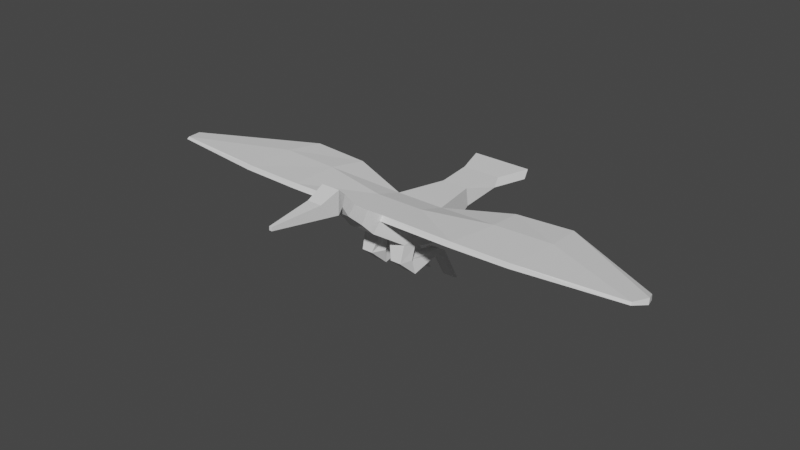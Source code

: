 # Source: Bird_Displacement.blend  (saved by Blender 2.83.19; exported with 4.5.12 LTS)
import bpy
from mathutils import Matrix  # noqa: F401  (used for matrix-valued properties, if any)

bpy.ops.wm.read_factory_settings(use_empty=True)
scene = bpy.context.scene
scene.name = 'Scene'

# ---- collections
col_collection = bpy.data.collections.new('Collection'); scene.collection.children.link(col_collection)

# ---- world
world_world = bpy.data.worlds.new('World'); scene.world = world_world
world_world.use_nodes = True; world_world.node_tree.nodes.clear()
_N = world_world.node_tree.nodes; _L = world_world.node_tree.links
n0 = _N.new('ShaderNodeOutputWorld'); n0.name = 'World Output'; n0.location = (300, 300)
n1 = _N.new('ShaderNodeBackground'); n1.name = 'Background'; n1.location = (10, 300)
n1.inputs[0].default_value = (0.05088, 0.05088, 0.05088, 1.0)
_L.new(n1.outputs[0], n0.inputs[0])
n0.is_active_output = True
world_world.color = (0.05088, 0.05088, 0.05088)
world_world.use_sun_shadow = False
world_world.sun_shadow_jitter_overblur = 0.0

# ---- meshes
me_cube_001 = bpy.data.meshes.new('Cube.001')
me_cube_001.from_pydata([(-0.06385, -0.1241, 0.5695), (-0.06385, -0.05995, 0.6336), (-0.1221, 0.1246, 0.6098), (0.06385, -0.1241, 0.5695), (0.06385, -0.05995, 0.6336), (0.1221, 0.1246, 0.6098), (-0.1221, 0.2932, 0.3918), (-0.1221, 0.2693, 0.5636), (0.1221, 0.2932, 0.3918), (0.1221, 0.2693, 0.5636), (-0.06742, 0.5429, 0.4534), (-0.06742, 0.5297, 0.5482), (0.06742, 0.5429, 0.4534), (0.06742, 0.5297, 0.5482), (-0.09845, 0.7128, 0.4958), (-0.09845, 0.7372, 0.5392), (0.09845, 0.7128, 0.4958), (0.09845, 0.7372, 0.5392), (-0.1542, 0.8827, 0.4958), (-0.1542, 0.9071, 0.5392), (0.1542, 0.8827, 0.4958), (0.1542, 0.9071, 0.5392), (-0.04848, -0.1387, 0.6851), (-0.04848, -0.1776, 0.6283), (0.04848, -0.1387, 0.6851), (0.04848, -0.1776, 0.6283), (-0.0387, -0.2115, 0.7341), (-0.0387, -0.2488, 0.6937), (0.0387, -0.2115, 0.7341), (0.0387, -0.2488, 0.6937), (-0.03826, -0.2652, 0.8003), (-0.03826, -0.2816, 0.7485), (0.03826, -0.2652, 0.8003), (0.03826, -0.2816, 0.7485), (-0.04524, -0.3075, 0.8365), (-0.04524, -0.3128, 0.7248), (0.04524, -0.3075, 0.8365), (0.04524, -0.3128, 0.7248), (-0.006997, -0.6477, 0.7907), (-0.006997, -0.6485, 0.7734), (0.006997, -0.6477, 0.7907), (0.006997, -0.6485, 0.7734), (0.03568, -0.3968, 0.7369), (-0.03568, -0.3968, 0.7369), (-0.03568, -0.4042, 0.8012), (0.03568, -0.4042, 0.8012), (0.1221, 0.1019, 0.5611), (0.06385, -0.07984, 0.6137), (0.1221, 0.2767, 0.5103), (1.256, 0.07029, 0.6243), (1.228, -0.01883, 0.6366), (1.232, 0.1367, 0.6003), (1.259, 0.05985, 0.599), (1.231, -0.02796, 0.6263), (1.231, 0.1401, 0.5727), (0.0, 0.1246, 0.6098), (0.0, -0.1241, 0.5695), (0.0, -0.05995, 0.6336), (0.0, 0.2932, 0.3918), (0.0, 0.2693, 0.5636), (0.0, 0.5429, 0.4534), (0.0, 0.5297, 0.5482), (0.0, 0.7128, 0.4958), (0.0, 0.7372, 0.5392), (0.0, 0.8827, 0.4958), (0.0, 0.9071, 0.5392), (0.0, -0.1776, 0.6283), (0.0, -0.1387, 0.6851), (0.0, -0.2488, 0.6937), (0.0, -0.2115, 0.7341), (0.0, -0.2816, 0.7485), (0.0, -0.2652, 0.8003), (0.0, -0.3128, 0.7248), (0.0, -0.3075, 0.8365), (0.0, -0.6485, 0.7734), (0.0, -0.6477, 0.7907), (0.0, -0.4042, 0.8012), (0.0, -0.3968, 0.7369), (-0.1221, 0.1019, 0.5611), (-0.06385, -0.07984, 0.6137), (-0.1221, 0.2767, 0.5103), (-1.256, 0.07029, 0.6243), (-1.228, -0.01883, 0.6366), (-1.232, 0.1367, 0.6003), (-1.259, 0.05985, 0.599), (-1.231, -0.02796, 0.6263), (-1.231, 0.1401, 0.5727), (0.7518, 0.1957, 0.626), (0.4623, 0.1891, 0.6215), (0.4371, -0.06994, 0.6374), (0.7267, -0.0652, 0.6383), (0.7307, 0.3896, 0.602), (0.4425, 0.3829, 0.5906), (0.4663, 0.1587, 0.5893), (0.7549, 0.1652, 0.6007), (0.4401, -0.097, 0.6244), (0.7295, -0.09191, 0.628), (0.7293, 0.3996, 0.5744), (0.4425, 0.3931, 0.5552), (-0.7518, 0.1957, 0.626), (-0.4623, 0.1891, 0.6215), (-0.4371, -0.06994, 0.6374), (-0.7267, -0.0652, 0.6383), (-0.7307, 0.3896, 0.602), (-0.4425, 0.3829, 0.5906), (-0.4663, 0.1587, 0.5893), (-0.7549, 0.1652, 0.6007), (-0.4401, -0.097, 0.6244), (-0.7295, -0.09191, 0.628), (-0.7293, 0.3996, 0.5744), (-0.4425, 0.3931, 0.5552), (-0.1221, 0.08468, 0.4442), (-0.1126, 0.02268, 0.4717), (-0.1221, 0.06585, 0.4838), (0.1126, 0.02268, 0.4717), (0.1221, 0.08468, 0.4442), (0.1221, 0.06585, 0.4838), (-0.1093, 0.000407, 0.3869), (-0.1221, 0.06599, 0.3823), (-0.02963, 0.02268, 0.4717), (0.02963, 0.02268, 0.4717), (0.0, -0.001981, 0.4881), (0.02963, 0.08468, 0.4442), (-0.02963, 0.08468, 0.4442), (0.0, 0.1134, 0.437), (0.1093, 0.000407, 0.3869), (0.1221, 0.06599, 0.3823), (-0.05469, 0.000407, 0.3869), (-0.02963, 0.06599, 0.3823), (0.02963, 0.06599, 0.3823), (0.05469, 0.000407, 0.3869), (-0.09627, 0.09265, 0.3684), (-0.0555, 0.09265, 0.3684), (0.0555, 0.09265, 0.3684), (0.09627, 0.09265, 0.3684), (-0.05282, 0.09431, 0.3006), (0.1166, 0.09431, 0.3006), (0.05282, 0.09431, 0.3006), (-0.1166, 0.09431, 0.3006), (-0.11, 0.2648, 0.3569), (-0.06448, 0.2648, 0.3569), (0.06448, 0.2648, 0.3569), (0.11, 0.2648, 0.3569), (-0.06448, 0.2656, 0.3236), (0.1053, 0.2656, 0.3236), (0.06448, 0.2656, 0.3236), (-0.1053, 0.2656, 0.3236), (-0.111, 0.3138, 0.3282), (-0.05324, 0.3138, 0.3282), (0.05324, 0.3138, 0.3282), (0.111, 0.3138, 0.3282), (-0.05324, 0.2916, 0.3183), (0.1051, 0.2916, 0.3183), (0.05324, 0.2916, 0.3183), (-0.1051, 0.2916, 0.3183), (-0.1213, 0.4022, 0.1503), (-0.03607, 0.4022, 0.1503), (0.03607, 0.4022, 0.1503), (0.1213, 0.4022, 0.1503), (-0.04409, 0.3956, 0.1482), (0.1117, 0.3956, 0.1482), (0.04409, 0.3956, 0.1482), (-0.1117, 0.3956, 0.1482)], [], [(22, 26, 69, 67), (111, 6, 58, 124, 123), (91, 87, 49, 51), (106, 84, 86, 109), (46, 116, 115, 8, 48), (121, 120, 114, 3, 56), (15, 19, 18, 14), (63, 65, 19, 15), (55, 5, 9, 59), (80, 11, 10, 6), (13, 12, 16, 17), (48, 8, 12, 13), (61, 63, 15, 11), (59, 9, 13, 61), (63, 17, 21, 65), (77, 74, 39, 43), (61, 13, 17, 63), (68, 70, 31, 27), (64, 65, 21, 20), (109, 86, 83, 103), (17, 16, 20, 21), (27, 31, 30, 26), (25, 24, 28, 29), (56, 3, 25, 66), (72, 77, 43, 35), (47, 4, 24), (68, 29, 33, 70), (66, 25, 29, 68), (81, 83, 86, 84), (2, 100, 101, 1), (101, 102, 108, 107), (113, 112, 0, 79, 78), (44, 38, 75, 76), (29, 28, 32, 33), (77, 42, 41, 74), (33, 32, 36, 37), (70, 33, 37, 72), (100, 99, 102, 101), (10, 14, 62, 60), (104, 103, 99, 100), (42, 45, 40, 41), (37, 36, 45, 42), (30, 34, 73, 71), (14, 18, 64, 62), (72, 37, 42, 77), (115, 122, 124, 58, 8), (34, 44, 76, 73), (4, 47, 95, 89), (97, 91, 51, 54), (5, 4, 89, 88), (96, 94, 52, 53), (94, 97, 54, 52), (90, 96, 53, 50), (52, 49, 50, 53), (49, 52, 54, 51), (46, 48, 98, 93), (48, 9, 92, 98), (9, 5, 88, 92), (47, 46, 93, 95), (45, 76, 75, 40), (80, 110, 104, 7), (41, 40, 75, 74), (36, 73, 76, 45), (7, 104, 100, 2), (32, 71, 73, 36), (79, 107, 105, 78), (28, 69, 71, 32), (6, 10, 60, 58), (24, 67, 69, 28), (102, 82, 85, 108), (70, 72, 35, 31), (43, 39, 38, 44), (16, 62, 64, 20), (23, 27, 26, 22), (12, 60, 62, 16), (56, 66, 23, 0), (8, 58, 60, 12), (4, 57, 67, 24), (78, 80, 6, 111, 113), (5, 55, 57, 4), (55, 59, 7, 2), (78, 105, 110, 80), (108, 85, 84, 106), (1, 101, 107, 79), (84, 85, 82, 81), (35, 43, 44, 34), (31, 35, 34, 30), (66, 68, 27, 23), (64, 18, 19, 65), (59, 61, 11, 7), (11, 15, 14, 10), (79, 22, 1), (103, 83, 81, 99), (114, 116, 46, 47, 3), (103, 104, 110, 109), (26, 30, 71, 69), (1, 22, 67, 57), (106, 105, 107, 108), (39, 74, 75, 38), (88, 89, 90, 87), (92, 88, 87, 91), (89, 95, 96, 90), (91, 97, 98, 92), (94, 96, 95, 93), (93, 98, 97, 94), (2, 1, 57, 55), (87, 90, 50, 49), (3, 47, 24, 25), (9, 48, 13), (105, 106, 109, 110), (99, 81, 82, 102), (0, 23, 22, 79), (7, 11, 80), (111, 112, 113), (114, 115, 116), (123, 119, 127, 128), (119, 121, 56, 0, 112), (125, 130, 137, 136), (119, 120, 121), (122, 123, 124), (119, 123, 122, 120), (114, 120, 130, 125), (117, 118, 131, 138), (112, 111, 118, 117), (119, 112, 117, 127), (122, 115, 126, 129), (115, 114, 125, 126), (120, 122, 129, 130), (111, 123, 128, 118), (138, 131, 139, 146), (135, 138, 146, 143), (128, 127, 135, 132), (118, 128, 132, 131), (130, 129, 133, 137), (127, 117, 138, 135), (126, 125, 136, 134), (129, 126, 134, 133), (139, 140, 148, 147), (140, 143, 151, 148), (134, 136, 144, 142), (133, 134, 142, 141), (137, 133, 141, 145), (136, 137, 145, 144), (132, 135, 143, 140), (131, 132, 140, 139), (152, 153, 161, 160), (153, 149, 157, 161), (143, 146, 154, 151), (146, 139, 147, 154), (142, 144, 152, 150), (141, 142, 150, 149), (145, 141, 149, 153), (144, 145, 153, 152), (155, 156, 159, 162), (160, 161, 157, 158), (148, 151, 159, 156), (147, 148, 156, 155), (151, 154, 162, 159), (154, 147, 155, 162), (150, 152, 160, 158), (149, 150, 158, 157)])
_uv = me_cube_001.uv_layers.new(name='UVMap')
_uv.uv.foreach_set('vector', [0.1854, 0.04841, 0.1854, 0.04841, 0.1902, 0.04841, 0.1902, 0.04841, 0.176, 0.03895, 0.176, 0.03895, 0.1712, 0.03895, 0.1712, 0.03895, 0.1724, 0.03895, 0.1854, 0.03895, 0.1854, 0.03895, 0.1854, 0.03895, 0.1854, 0.03895, 0.1825, 0.03895, 0.1825, 0.03895, 0.1825, 0.03895, 0.1825, 0.03895, 0.1825, 0.03895, 0.1779, 0.03895, 0.176, 0.03895, 0.176, 0.03895, 0.1825, 0.03895, 0.1712, 0.04182, 0.1725, 0.04049, 0.176, 0.04049, 0.176, 0.04841, 0.1712, 0.04841, 0.1854, 0.03895, 0.1854, 0.03895, 0.176, 0.03895, 0.176, 0.03895, 0.1902, 0.03895, 0.1902, 0.03895, 0.1854, 0.03895, 0.1854, 0.03895, 0.1902, 0.03895, 0.1854, 0.03895, 0.1854, 0.03895, 0.1902, 0.03895, 0.1825, 0.03895, 0.1854, 0.03895, 0.176, 0.03895, 0.176, 0.03895, 0.1854, 0.03895, 0.176, 0.03895, 0.176, 0.03895, 0.1854, 0.03895, 0.1825, 0.03895, 0.176, 0.03895, 0.176, 0.03895, 0.1854, 0.03895, 0.1902, 0.03895, 0.1902, 0.03895, 0.1854, 0.03895, 0.1854, 0.03895, 0.1902, 0.03895, 0.1854, 0.03895, 0.1854, 0.03895, 0.1902, 0.03895, 0.1902, 0.03895, 0.1854, 0.03895, 0.1854, 0.03895, 0.1902, 0.03895, 0.1712, 0.04841, 0.1712, 0.04841, 0.176, 0.04841, 0.176, 0.04841, 0.1902, 0.03895, 0.1854, 0.03895, 0.1854, 0.03895, 0.1902, 0.03895, 0.1712, 0.04841, 0.1712, 0.04841, 0.176, 0.04841, 0.176, 0.04841, 0.176, 0.03422, 0.1854, 0.03422, 0.1854, 0.03895, 0.176, 0.03895, 0.1825, 0.03895, 0.1825, 0.03895, 0.1854, 0.03895, 0.1854, 0.03895, 0.1854, 0.03895, 0.176, 0.03895, 0.176, 0.03895, 0.1854, 0.03895, 0.176, 0.04841, 0.176, 0.04841, 0.1854, 0.04841, 0.1854, 0.04841, 0.176, 0.04841, 0.1854, 0.04841, 0.1854, 0.04841, 0.176, 0.04841, 0.1712, 0.04841, 0.176, 0.04841, 0.176, 0.04841, 0.1712, 0.04841, 0.1712, 0.04841, 0.1712, 0.04841, 0.176, 0.04841, 0.176, 0.04841, 0.1825, 0.04841, 0.1854, 0.04841, 0.1854, 0.04841, 0.1712, 0.04841, 0.176, 0.04841, 0.176, 0.04841, 0.1712, 0.04841, 0.1712, 0.04841, 0.176, 0.04841, 0.176, 0.04841, 0.1712, 0.04841, 0.1854, 0.03895, 0.1854, 0.03895, 0.1825, 0.03895, 0.1825, 0.03895, 0.1854, 0.03895, 0.1854, 0.03895, 0.1854, 0.04841, 0.1854, 0.04841, 0.1854, 0.04841, 0.1854, 0.04841, 0.1825, 0.04841, 0.1825, 0.04841, 0.1779, 0.03895, 0.176, 0.04049, 0.176, 0.04841, 0.1825, 0.04841, 0.1825, 0.03895, 0.1854, 0.04841, 0.1854, 0.04841, 0.1902, 0.04841, 0.1902, 0.04841, 0.176, 0.04841, 0.1854, 0.04841, 0.1854, 0.04841, 0.176, 0.04841, 0.1712, 0.04841, 0.176, 0.04841, 0.176, 0.04841, 0.1712, 0.04841, 0.176, 0.04841, 0.1854, 0.04841, 0.1854, 0.04841, 0.176, 0.04841, 0.1712, 0.04841, 0.176, 0.04841, 0.176, 0.04841, 0.1712, 0.04841, 0.1854, 0.03895, 0.1854, 0.03895, 0.1854, 0.04841, 0.1854, 0.04841, 0.176, 0.03895, 0.176, 0.03895, 0.1712, 0.03895, 0.1712, 0.03895, 0.1854, 0.03895, 0.1854, 0.03895, 0.1854, 0.03895, 0.1854, 0.03895, 0.176, 0.04841, 0.1854, 0.04841, 0.1854, 0.04841, 0.176, 0.04841, 0.176, 0.04841, 0.1854, 0.04841, 0.1854, 0.04841, 0.176, 0.04841, 0.1854, 0.04841, 0.1854, 0.04841, 0.1902, 0.04841, 0.1902, 0.04841, 0.176, 0.03895, 0.176, 0.03895, 0.1712, 0.03895, 0.1712, 0.03895, 0.1712, 0.04841, 0.176, 0.04841, 0.176, 0.04841, 0.1712, 0.04841, 0.176, 0.03895, 0.1724, 0.03895, 0.1712, 0.03895, 0.1712, 0.03895, 0.176, 0.03895, 0.1854, 0.04841, 0.1854, 0.04841, 0.1902, 0.04841, 0.1902, 0.04841, 0.1854, 0.04841, 0.1825, 0.04841, 0.1825, 0.04841, 0.1854, 0.04841, 0.1825, 0.03895, 0.1854, 0.03895, 0.1854, 0.03895, 0.1825, 0.03895, 0.1854, 0.03895, 0.1854, 0.04841, 0.1854, 0.04841, 0.1854, 0.03895, 0.1825, 0.04841, 0.1825, 0.03895, 0.1825, 0.03895, 0.1825, 0.04841, 0.1825, 0.03895, 0.1825, 0.03895, 0.1825, 0.03895, 0.1825, 0.03895, 0.1854, 0.04841, 0.1825, 0.04841, 0.1825, 0.04841, 0.1854, 0.04841, 0.1825, 0.03895, 0.1854, 0.03895, 0.1854, 0.04841, 0.1825, 0.04841, 0.1854, 0.03895, 0.1825, 0.03895, 0.1825, 0.03895, 0.1854, 0.03895, 0.1825, 0.03895, 0.1825, 0.03895, 0.1825, 0.03895, 0.1825, 0.03895, 0.1825, 0.03895, 0.1854, 0.03895, 0.1854, 0.03895, 0.1825, 0.03895, 0.1854, 0.03895, 0.1854, 0.03895, 0.1854, 0.03895, 0.1854, 0.03895, 0.1825, 0.04841, 0.1825, 0.03895, 0.1825, 0.03895, 0.1825, 0.04841, 0.1854, 0.04841, 0.1902, 0.04841, 0.1902, 0.04841, 0.1854, 0.04841, 0.1825, 0.03895, 0.1825, 0.03895, 0.1854, 0.03895, 0.1854, 0.03895, 0.176, 0.04841, 0.1854, 0.04841, 0.1854, 0.05314, 0.176, 0.05314, 0.1854, 0.04841, 0.1902, 0.04841, 0.1902, 0.04841, 0.1854, 0.04841, 0.1854, 0.03895, 0.1854, 0.03895, 0.1854, 0.03895, 0.1854, 0.03895, 0.1854, 0.04841, 0.1902, 0.04841, 0.1902, 0.04841, 0.1854, 0.04841, 0.1825, 0.04841, 0.1825, 0.04841, 0.1825, 0.03895, 0.1825, 0.03895, 0.1854, 0.04841, 0.1902, 0.04841, 0.1902, 0.04841, 0.1854, 0.04841, 0.176, 0.03895, 0.176, 0.03895, 0.1712, 0.03895, 0.1712, 0.03895, 0.1854, 0.04841, 0.1902, 0.04841, 0.1902, 0.04841, 0.1854, 0.04841, 0.1854, 0.04841, 0.1854, 0.04841, 0.1825, 0.04841, 0.1825, 0.04841, 0.1712, 0.04841, 0.1712, 0.04841, 0.176, 0.04841, 0.176, 0.04841, 0.176, 0.04841, 0.176, 0.04841, 0.1854, 0.04841, 0.1854, 0.04841, 0.176, 0.03895, 0.1712, 0.03895, 0.1712, 0.03895, 0.176, 0.03895, 0.176, 0.04841, 0.176, 0.04841, 0.1854, 0.04841, 0.1854, 0.04841, 0.176, 0.03895, 0.1712, 0.03895, 0.1712, 0.03895, 0.176, 0.03895, 0.1712, 0.04841, 0.1712, 0.04841, 0.176, 0.04841, 0.176, 0.04841, 0.176, 0.03895, 0.1712, 0.03895, 0.1712, 0.03895, 0.176, 0.03895, 0.1854, 0.04841, 0.1902, 0.04841, 0.1902, 0.04841, 0.1854, 0.04841, 0.1825, 0.03895, 0.1825, 0.03895, 0.176, 0.03895, 0.176, 0.03895, 0.1779, 0.03895, 0.1854, 0.03895, 0.1902, 0.03895, 0.1902, 0.04841, 0.1854, 0.04841, 0.1902, 0.03895, 0.1902, 0.03895, 0.1854, 0.03895, 0.1854, 0.03895, 0.1825, 0.03895, 0.1825, 0.03895, 0.1825, 0.03895, 0.1825, 0.03895, 0.1825, 0.04841, 0.1825, 0.04841, 0.1825, 0.03895, 0.1825, 0.03895, 0.1854, 0.04841, 0.1854, 0.04841, 0.1825, 0.04841, 0.1825, 0.04841, 0.1825, 0.03895, 0.1825, 0.04841, 0.1854, 0.04841, 0.1854, 0.03895, 0.176, 0.04841, 0.176, 0.04841, 0.1854, 0.04841, 0.1854, 0.04841, 0.176, 0.04841, 0.176, 0.04841, 0.1854, 0.04841, 0.1854, 0.04841, 0.1712, 0.04841, 0.1712, 0.04841, 0.176, 0.04841, 0.176, 0.04841, 0.176, 0.03422, 0.176, 0.03895, 0.1854, 0.03895, 0.1854, 0.03422, 0.1902, 0.03895, 0.1902, 0.03895, 0.1854, 0.03895, 0.1854, 0.03895, 0.1854, 0.03895, 0.1854, 0.03895, 0.176, 0.03895, 0.176, 0.03895, 0.1825, 0.04841, 0.1854, 0.04841, 0.1854, 0.04841, 0.1854, 0.03895, 0.1854, 0.03895, 0.1854, 0.03895, 0.1854, 0.03895, 0.176, 0.04049, 0.1779, 0.03895, 0.1825, 0.03895, 0.1825, 0.04841, 0.176, 0.04841, 0.1854, 0.03895, 0.1854, 0.03895, 0.1825, 0.03895, 0.1825, 0.03895, 0.1854, 0.04841, 0.1854, 0.04841, 0.1902, 0.04841, 0.1902, 0.04841, 0.1854, 0.04841, 0.1854, 0.04841, 0.1902, 0.04841, 0.1902, 0.04841, 0.1825, 0.03895, 0.1825, 0.03895, 0.1825, 0.04841, 0.1825, 0.04841, 0.176, 0.04841, 0.176, 0.05314, 0.1854, 0.05314, 0.1854, 0.04841, 0.1854, 0.03895, 0.1854, 0.04841, 0.1854, 0.04841, 0.1854, 0.03895, 0.1854, 0.03895, 0.1854, 0.03895, 0.1854, 0.03895, 0.1854, 0.03895, 0.1854, 0.04841, 0.1825, 0.04841, 0.1825, 0.04841, 0.1854, 0.04841, 0.1854, 0.03895, 0.1825, 0.03895, 0.1825, 0.03895, 0.1854, 0.03895, 0.1825, 0.03895, 0.1825, 0.04841, 0.1825, 0.04841, 0.1825, 0.03895, 0.1825, 0.03895, 0.1825, 0.03895, 0.1825, 0.03895, 0.1825, 0.03895, 0.1854, 0.03895, 0.1854, 0.04841, 0.1902, 0.04841, 0.1902, 0.03895, 0.1854, 0.03895, 0.1854, 0.04841, 0.1854, 0.04841, 0.1854, 0.03895, 0.176, 0.04841, 0.1825, 0.04841, 0.1854, 0.04841, 0.176, 0.04841, 0.1854, 0.03895, 0.1825, 0.03895, 0.1854, 0.03895, 0.1825, 0.03895, 0.1825, 0.03895, 0.1825, 0.03895, 0.1825, 0.03895, 0.1854, 0.03895, 0.1854, 0.03895, 0.1854, 0.04841, 0.1854, 0.04841, 0.176, 0.04841, 0.176, 0.04841, 0.1854, 0.04841, 0.1825, 0.04841, 0.1854, 0.03895, 0.1854, 0.03895, 0.1825, 0.03895, 0.176, 0.03895, 0.1756, 0.03895, 0.1779, 0.03895, 0.176, 0.04049, 0.1759, 0.03749, 0.1779, 0.03895, 0.1724, 0.03895, 0.1725, 0.04049, 0.1725, 0.04049, 0.1724, 0.03895, 0.1725, 0.04049, 0.1712, 0.04182, 0.1712, 0.04841, 0.176, 0.04841, 0.176, 0.04049, 0.176, 0.04049, 0.1725, 0.04049, 0.1725, 0.04049, 0.176, 0.04049, 0.1725, 0.04049, 0.1701, 0.04049, 0.1712, 0.04182, 0.1724, 0.03895, 0.17, 0.03895, 0.1712, 0.03895, 0.1725, 0.04049, 0.1724, 0.03895, 0.1724, 0.03895, 0.1725, 0.04049, 0.176, 0.04049, 0.1725, 0.04049, 0.1725, 0.04049, 0.176, 0.04049, 0.1756, 0.03895, 0.176, 0.03895, 0.176, 0.03895, 0.1756, 0.03895, 0.1756, 0.03895, 0.176, 0.03895, 0.176, 0.03895, 0.1756, 0.03895, 0.1725, 0.04049, 0.176, 0.04049, 0.176, 0.04049, 0.1725, 0.04049, 0.1724, 0.03895, 0.176, 0.03895, 0.176, 0.03895, 0.1724, 0.03895, 0.1759, 0.03749, 0.176, 0.04049, 0.176, 0.04049, 0.1759, 0.03749, 0.1725, 0.04049, 0.1724, 0.03895, 0.1724, 0.03895, 0.1725, 0.04049, 0.176, 0.03895, 0.1724, 0.03895, 0.1724, 0.03895, 0.176, 0.03895, 0.1756, 0.03895, 0.176, 0.03895, 0.176, 0.03895, 0.1756, 0.03895, 0.1725, 0.04049, 0.176, 0.04049, 0.176, 0.04049, 0.1725, 0.04049, 0.1724, 0.03895, 0.1725, 0.04049, 0.1725, 0.04049, 0.1724, 0.03895, 0.176, 0.03895, 0.1724, 0.03895, 0.1724, 0.03895, 0.176, 0.03895, 0.1725, 0.04049, 0.1724, 0.03895, 0.1724, 0.03895, 0.1725, 0.04049, 0.1725, 0.04049, 0.176, 0.04049, 0.176, 0.04049, 0.1725, 0.04049, 0.1759, 0.03749, 0.176, 0.04049, 0.176, 0.04049, 0.1759, 0.03749, 0.1724, 0.03895, 0.176, 0.03895, 0.176, 0.03895, 0.1724, 0.03895, 0.176, 0.03895, 0.1724, 0.03895, 0.1724, 0.03895, 0.176, 0.03895, 0.1724, 0.03895, 0.1725, 0.04049, 0.1725, 0.04049, 0.1724, 0.03895, 0.1759, 0.03749, 0.176, 0.04049, 0.176, 0.04049, 0.1759, 0.03749, 0.1724, 0.03895, 0.176, 0.03895, 0.176, 0.03895, 0.1724, 0.03895, 0.1725, 0.04049, 0.1724, 0.03895, 0.1724, 0.03895, 0.1725, 0.04049, 0.176, 0.04049, 0.1725, 0.04049, 0.1725, 0.04049, 0.176, 0.04049, 0.1724, 0.03895, 0.1725, 0.04049, 0.1725, 0.04049, 0.1724, 0.03895, 0.176, 0.03895, 0.1724, 0.03895, 0.1724, 0.03895, 0.176, 0.03895, 0.176, 0.04049, 0.1725, 0.04049, 0.1725, 0.04049, 0.176, 0.04049, 0.1725, 0.04049, 0.1724, 0.03895, 0.1724, 0.03895, 0.1725, 0.04049, 0.1725, 0.04049, 0.176, 0.04049, 0.176, 0.04049, 0.1725, 0.04049, 0.1756, 0.03895, 0.176, 0.03895, 0.176, 0.03895, 0.1756, 0.03895, 0.1759, 0.03749, 0.176, 0.04049, 0.176, 0.04049, 0.1759, 0.03749, 0.1724, 0.03895, 0.176, 0.03895, 0.176, 0.03895, 0.1724, 0.03895, 0.1725, 0.04049, 0.1724, 0.03895, 0.1724, 0.03895, 0.1725, 0.04049, 0.176, 0.04049, 0.1725, 0.04049, 0.1725, 0.04049, 0.176, 0.04049, 0.176, 0.03895, 0.1724, 0.03895, 0.1725, 0.04049, 0.176, 0.04049, 0.176, 0.04049, 0.1725, 0.04049, 0.1724, 0.03895, 0.176, 0.03895, 0.1724, 0.03895, 0.1725, 0.04049, 0.1725, 0.04049, 0.1724, 0.03895, 0.176, 0.03895, 0.1724, 0.03895, 0.1724, 0.03895, 0.176, 0.03895, 0.1725, 0.04049, 0.176, 0.04049, 0.176, 0.04049, 0.1725, 0.04049, 0.1756, 0.03895, 0.176, 0.03895, 0.176, 0.03895, 0.1756, 0.03895, 0.1759, 0.03749, 0.176, 0.04049, 0.176, 0.04049, 0.1759, 0.03749, 0.1724, 0.03895, 0.176, 0.03895, 0.176, 0.03895, 0.1724, 0.03895])
_ca = me_cube_001.color_attributes.new('Col', 'BYTE_COLOR', 'CORNER')
_ca.data.foreach_set('color', [0.0, 0.0, 0.0, 1.0, 0.0, 0.0, 0.0, 1.0, 0.0, 0.0, 0.0, 1.0, 0.0, 0.0, 0.0, 1.0, 0.0, 0.0, 0.0, 1.0, 0.0, 0.0, 0.0, 1.0, 0.0, 0.0, 0.0, 1.0, 0.0, 0.0, 0.0, 1.0, 0.0, 0.0, 0.0, 1.0, 0.3325, 0.0, 0.0, 1.0, 0.3325, 0.0, 0.0, 1.0, 1.0, 0.0, 0.0, 1.0, 1.0, 0.0, 0.0, 1.0, 0.3325, 0.0, 0.0, 1.0, 1.0, 0.0, 0.0, 1.0, 1.0, 0.0, 0.0, 1.0, 0.3325, 0.0, 0.0, 1.0, 0.0, 0.0, 0.0, 1.0, 0.0, 0.0, 0.0, 1.0, 0.0, 0.0, 0.0, 1.0, 0.0, 0.0, 0.0, 1.0, 0.0, 0.0, 0.0, 1.0, 0.0, 0.0, 0.0, 1.0, 0.0, 0.0, 0.0, 1.0, 0.0, 0.0, 0.0, 1.0, 0.0, 0.0, 0.0, 1.0, 0.0, 0.0, 0.0, 1.0, 0.0, 0.0, 0.0, 1.0, 0.0, 0.0, 0.0, 1.0, 0.001214, 0.001214, 0.001214, 1.0, 0.0, 0.0, 0.0, 1.0, 0.0, 0.0, 0.0, 1.0, 0.0, 0.0, 0.0, 1.0, 0.0, 0.0, 0.0, 1.0, 0.0, 0.0, 0.0, 1.0, 0.0, 0.0, 0.0, 1.0, 0.0, 0.0, 0.0, 1.0, 0.0, 0.0, 0.0, 1.0, 0.0, 0.0, 0.0, 1.0, 0.0, 0.0, 0.0, 1.0, 0.0, 0.0, 0.0, 1.0, 0.0, 0.0, 0.0, 1.0, 0.0, 0.0, 0.0, 1.0, 0.0, 0.0, 0.0, 1.0, 0.0, 0.0, 0.0, 1.0, 0.0, 0.0, 0.0, 1.0, 0.0, 0.0, 0.0, 1.0, 0.0, 0.0, 0.0, 1.0, 0.0, 0.0, 0.0, 1.0, 0.0, 0.0, 0.0, 1.0, 0.0, 0.0, 0.0, 1.0, 0.0, 0.0, 0.0, 1.0, 0.0, 0.0, 0.0, 1.0, 0.0, 0.0, 0.0, 1.0, 0.0, 0.0, 0.0, 1.0, 0.0, 0.0, 0.0, 1.0, 0.0, 0.0, 0.0, 1.0, 0.0, 0.0, 0.0, 1.0, 0.0, 0.0, 0.0, 1.0, 0.0, 0.0, 0.0, 1.0, 0.0, 0.0, 0.0, 1.0, 0.0, 0.0, 0.0, 1.0, 0.0, 0.0, 0.0, 1.0, 0.0, 0.0, 0.0, 1.0, 0.0, 0.0, 0.0, 1.0, 0.0, 0.0, 0.0, 1.0, 0.0, 0.0, 0.0, 1.0, 0.0, 0.0, 0.0, 1.0, 0.0, 0.0, 0.0, 1.0, 0.0, 0.0, 0.0, 1.0, 0.0, 0.0, 0.0, 1.0, 0.0, 0.0, 0.0, 1.0, 0.0, 0.0, 0.0, 1.0, 0.0, 0.0, 0.0, 1.0, 0.0, 0.0, 0.0, 1.0, 0.0, 0.0, 0.0, 1.0, 0.0, 0.0, 0.0, 1.0, 0.0, 0.0, 0.0, 1.0, 0.0, 0.0, 0.0, 1.0, 0.3325, 0.0, 0.0, 1.0, 1.0, 0.0, 0.0, 1.0, 1.0, 0.0, 0.0, 1.0, 0.3325, 0.0, 0.0, 1.0, 0.0, 0.0, 0.0, 1.0, 0.0, 0.0, 0.0, 1.0, 0.0, 0.0, 0.0, 1.0, 0.0, 0.0, 0.0, 1.0, 0.0, 0.0, 0.0, 1.0, 0.0, 0.0, 0.0, 1.0, 0.0, 0.0, 0.0, 1.0, 0.0, 0.0, 0.0, 1.0, 0.0, 0.0, 0.0, 1.0, 0.0, 0.0, 0.0, 1.0, 0.0, 0.0, 0.0, 1.0, 0.0, 0.0, 0.0, 1.0, 0.0, 0.0, 0.0, 1.0, 0.0, 0.0, 0.0, 1.0, 0.0, 0.0, 0.0, 1.0, 0.0, 0.0, 0.0, 1.0, 0.0, 0.0, 0.0, 1.0, 0.0, 0.0, 0.0, 1.0, 0.0, 0.0, 0.0, 1.0, 0.0, 0.0, 0.0, 1.0, 0.0, 0.0, 0.0, 1.0, 0.0, 0.0, 0.0, 1.0, 0.0, 0.0, 0.0, 1.0, 0.0, 0.0, 0.0, 1.0, 0.0, 0.0, 0.0, 1.0, 0.0, 0.0, 0.0, 1.0, 0.0, 0.0, 0.0, 1.0, 0.0, 0.0, 0.0, 1.0, 0.0, 0.0, 0.0, 1.0, 0.0, 0.0, 0.0, 1.0, 0.0, 0.0, 0.0, 1.0, 1.0, 0.0, 0.0, 1.0, 1.0, 0.0, 0.0, 1.0, 1.0, 0.0, 0.0, 1.0, 1.0, 0.0, 0.0, 1.0, 0.0, 0.0, 0.0, 1.0, 0.08228, 0.0, 0.0, 1.0, 0.08228, 0.0, 0.0, 1.0, 0.0, 0.0, 0.0, 1.0, 0.08228, 0.0, 0.0, 1.0, 0.3325, 0.0, 0.0, 1.0, 0.3325, 0.0, 0.0, 1.0, 0.08228, 0.0, 0.0, 1.0, 0.0, 0.0, 0.0, 1.0, 0.0, 0.0, 0.0, 1.0, 0.0, 0.0, 0.0, 1.0, 0.0, 0.0, 0.0, 1.0, 0.0, 0.0, 0.0, 1.0, 0.0, 0.0, 0.0, 1.0, 0.0, 0.0, 0.0, 1.0, 0.0, 0.0, 0.0, 1.0, 0.0, 0.0, 0.0, 1.0, 0.0, 0.0, 0.0, 1.0, 0.0, 0.0, 0.0, 1.0, 0.0, 0.0, 0.0, 1.0, 0.0, 0.0, 0.0, 1.0, 0.0, 0.0, 0.0, 1.0, 0.0, 0.0, 0.0, 1.0, 0.0, 0.0, 0.0, 1.0, 0.0, 0.0, 0.0, 1.0, 0.0, 0.0, 0.0, 1.0, 0.0, 0.0, 0.0, 1.0, 0.0, 0.0, 0.0, 1.0, 0.0, 0.0, 0.0, 1.0, 0.0, 0.0, 0.0, 1.0, 0.0, 0.0, 0.0, 1.0, 0.0, 0.0, 0.0, 1.0, 0.0, 0.0, 0.0, 1.0, 0.08228, 0.0, 0.0, 1.0, 0.3325, 0.0, 0.0, 1.0, 0.3325, 0.0, 0.0, 1.0, 0.08228, 0.0, 0.0, 1.0, 0.0, 0.0, 0.0, 1.0, 0.0, 0.0, 0.0, 1.0, 0.0, 0.0, 0.0, 1.0, 0.0, 0.0, 0.0, 1.0, 0.08228, 0.0, 0.0, 1.0, 0.3325, 0.0, 0.0, 1.0, 0.3325, 0.0, 0.0, 1.0, 0.08228, 0.0, 0.0, 1.0, 0.0, 0.0, 0.0, 1.0, 0.0, 0.0, 0.0, 1.0, 0.0, 0.0, 0.0, 1.0, 0.0, 0.0, 0.0, 1.0, 0.0, 0.0, 0.0, 1.0, 0.0, 0.0, 0.0, 1.0, 0.0, 0.0, 0.0, 1.0, 0.0, 0.0, 0.0, 1.0, 0.0, 0.0, 0.0, 1.0, 0.0, 0.0, 0.0, 1.0, 0.0, 0.0, 0.0, 1.0, 0.0, 0.0, 0.0, 1.0, 0.0, 0.0, 0.0, 1.0, 0.001214, 0.001214, 0.001214, 1.0, 0.0, 0.0, 0.0, 1.0, 0.0, 0.0, 0.0, 1.0, 0.0, 0.0, 0.0, 1.0, 0.0, 0.0, 0.0, 1.0, 0.0, 0.0, 0.0, 1.0, 0.0, 0.0, 0.0, 1.0, 0.0, 0.0, 0.0, 1.0, 0.0, 0.0, 0.0, 1.0, 0.0, 0.0, 0.0, 1.0, 0.0, 0.0, 0.0, 1.0, 0.0, 0.0, 0.0, 1.0, 0.0, 0.0, 0.0, 1.0, 0.0, 0.0, 0.0, 1.0, 0.0, 0.0, 0.0, 1.0, 0.0, 0.0, 0.0, 1.0, 0.0, 0.0, 0.0, 1.0, 0.0, 0.0, 0.0, 1.0, 0.08228, 0.0, 0.0, 1.0, 0.08228, 0.0, 0.0, 1.0, 0.3325, 0.0, 0.0, 1.0, 0.3325, 0.0, 0.0, 1.0, 1.0, 0.0, 0.0, 1.0, 1.0, 0.0, 0.0, 1.0, 0.0, 0.0, 0.0, 1.0, 0.0, 0.0, 0.0, 1.0, 0.08228, 0.0, 0.0, 1.0, 0.08228, 0.0, 0.0, 1.0, 0.3325, 0.0, 0.0, 1.0, 0.3325, 0.0, 0.0, 1.0, 1.0, 0.0, 0.0, 1.0, 1.0, 0.0, 0.0, 1.0, 0.3325, 0.0, 0.0, 1.0, 0.3325, 0.0, 0.0, 1.0, 1.0, 0.0, 0.0, 1.0, 1.0, 0.0, 0.0, 1.0, 0.3325, 0.0, 0.0, 1.0, 0.3325, 0.0, 0.0, 1.0, 1.0, 0.0, 0.0, 1.0, 1.0, 0.0, 0.0, 1.0, 1.0, 0.0, 0.0, 1.0, 1.0, 0.0, 0.0, 1.0, 1.0, 0.0, 0.0, 1.0, 1.0, 0.0, 0.0, 1.0, 1.0, 0.0, 0.0, 1.0, 1.0, 0.0, 0.0, 1.0, 1.0, 0.0, 0.0, 1.0, 1.0, 0.0, 0.0, 1.0, 0.0, 0.0, 0.0, 1.0, 0.0, 0.0, 0.0, 1.0, 0.08228, 0.0, 0.0, 1.0, 0.08228, 0.0, 0.0, 1.0, 0.0, 0.0, 0.0, 1.0, 0.0, 0.0, 0.0, 1.0, 0.08228, 0.0, 0.0, 1.0, 0.08228, 0.0, 0.0, 1.0, 0.0, 0.0, 0.0, 1.0, 0.0, 0.0, 0.0, 1.0, 0.08228, 0.0, 0.0, 1.0, 0.08228, 0.0, 0.0, 1.0, 0.0, 0.0, 0.0, 1.0, 0.0, 0.0, 0.0, 1.0, 0.08228, 0.0, 0.0, 1.0, 0.08228, 0.0, 0.0, 1.0, 0.0, 0.0, 0.0, 1.0, 0.0, 0.0, 0.0, 1.0, 0.0, 0.0, 0.0, 1.0, 0.0, 0.0, 0.0, 1.0, 0.0, 0.0, 0.0, 1.0, 0.08228, 0.0, 0.0, 1.0, 0.08228, 0.0, 0.0, 1.0, 0.0, 0.0, 0.0, 1.0, 0.0, 0.0, 0.0, 1.0, 0.0, 0.0, 0.0, 1.0, 0.0, 0.0, 0.0, 1.0, 0.0, 0.0, 0.0, 1.0, 0.0, 0.0, 0.0, 1.0, 0.0, 0.0, 0.0, 1.0, 0.0, 0.0, 0.0, 1.0, 0.0, 0.0, 0.0, 1.0, 0.0, 0.0, 0.0, 1.0, 0.08228, 0.0, 0.0, 1.0, 0.08228, 0.0, 0.0, 1.0, 0.0, 0.0, 0.0, 1.0, 0.0, 0.0, 0.0, 1.0, 0.0, 0.0, 0.0, 1.0, 0.0, 0.0, 0.0, 1.0, 0.0, 0.0, 0.0, 1.0, 0.0, 0.0, 0.0, 1.0, 0.08228, 0.0, 0.0, 1.0, 0.08228, 0.0, 0.0, 1.0, 0.0, 0.0, 0.0, 1.0, 0.0, 0.0, 0.0, 1.0, 0.0, 0.0, 0.0, 1.0, 0.0, 0.0, 0.0, 1.0, 0.0, 0.0, 0.0, 1.0, 0.0, 0.0, 0.0, 1.0, 0.0, 0.0, 0.0, 1.0, 0.0, 0.0, 0.0, 1.0, 0.0, 0.0, 0.0, 1.0, 0.0, 0.0, 0.0, 1.0, 0.0, 0.0, 0.0, 1.0, 0.0, 0.0, 0.0, 1.0, 0.0, 0.0, 0.0, 1.0, 0.3325, 0.0, 0.0, 1.0, 1.0, 0.0, 0.0, 1.0, 1.0, 0.0, 0.0, 1.0, 0.3325, 0.0, 0.0, 1.0, 0.0, 0.0, 0.0, 1.0, 0.0, 0.0, 0.0, 1.0, 0.0, 0.0, 0.0, 1.0, 0.0, 0.0, 0.0, 1.0, 0.0, 0.0, 0.0, 1.0, 0.0, 0.0, 0.0, 1.0, 0.0, 0.0, 0.0, 1.0, 0.0, 0.0, 0.0, 1.0, 0.0, 0.0, 0.0, 1.0, 0.0, 0.0, 0.0, 1.0, 0.0, 0.0, 0.0, 1.0, 0.0, 0.0, 0.0, 1.0, 0.0, 0.0, 0.0, 1.0, 0.0, 0.0, 0.0, 1.0, 0.0, 0.0, 0.0, 1.0, 0.0, 0.0, 0.0, 1.0, 0.0, 0.0, 0.0, 1.0, 0.0, 0.0, 0.0, 1.0, 0.0, 0.0, 0.0, 1.0, 0.0, 0.0, 0.0, 1.0, 0.0, 0.0, 0.0, 1.0, 0.0, 0.0, 0.0, 1.0, 0.0, 0.0, 0.0, 1.0, 0.0, 0.0, 0.0, 1.0, 0.0, 0.0, 0.0, 1.0, 0.0, 0.0, 0.0, 1.0, 0.0, 0.0, 0.0, 1.0, 0.0, 0.0, 0.0, 1.0, 0.0, 0.0, 0.0, 1.0, 0.0, 0.0, 0.0, 1.0, 0.0, 0.0, 0.0, 1.0, 0.0, 0.0, 0.0, 1.0, 0.0, 0.0, 0.0, 1.0, 0.0, 0.0, 0.0, 1.0, 0.0, 0.0, 0.0, 1.0, 0.0, 0.0, 0.0, 1.0, 0.0, 0.0, 0.0, 1.0, 0.0, 0.0, 0.0, 1.0, 0.0, 0.0, 0.0, 1.0, 0.0, 0.0, 0.0, 1.0, 0.0, 0.0, 0.0, 1.0, 0.0, 0.0, 0.0, 1.0, 0.0, 0.0, 0.0, 1.0, 0.0, 0.0, 0.0, 1.0, 0.0, 0.0, 0.0, 1.0, 0.0, 0.0, 0.0, 1.0, 0.08228, 0.0, 0.0, 1.0, 0.08228, 0.0, 0.0, 1.0, 0.0, 0.0, 0.0, 1.0, 0.3325, 0.0, 0.0, 1.0, 1.0, 0.0, 0.0, 1.0, 1.0, 0.0, 0.0, 1.0, 0.3325, 0.0, 0.0, 1.0, 0.0, 0.0, 0.0, 1.0, 0.08228, 0.0, 0.0, 1.0, 0.08228, 0.0, 0.0, 1.0, 0.0, 0.0, 0.0, 1.0, 1.0, 0.0, 0.0, 1.0, 1.0, 0.0, 0.0, 1.0, 1.0, 0.0, 0.0, 1.0, 1.0, 0.0, 0.0, 1.0, 0.0, 0.0, 0.0, 1.0, 0.0, 0.0, 0.0, 1.0, 0.0, 0.0, 0.0, 1.0, 0.0, 0.0, 0.0, 1.0, 0.0, 0.0, 0.0, 1.0, 0.0, 0.0, 0.0, 1.0, 0.0, 0.0, 0.0, 1.0, 0.0, 0.0, 0.0, 1.0, 0.0, 0.0, 0.0, 1.0, 0.0, 0.0, 0.0, 1.0, 0.0, 0.0, 0.0, 1.0, 0.0, 0.0, 0.0, 1.0, 0.0, 0.0, 0.0, 1.0, 0.001214, 0.001214, 0.001214, 1.0, 0.0, 0.0, 0.0, 1.0, 0.0, 0.0, 0.0, 1.0, 0.0, 0.0, 0.0, 1.0, 0.0, 0.0, 0.0, 1.0, 0.0, 0.0, 0.0, 1.0, 0.0, 0.0, 0.0, 1.0, 0.0, 0.0, 0.0, 1.0, 0.0, 0.0, 0.0, 1.0, 0.0, 0.0, 0.0, 1.0, 0.0, 0.0, 0.0, 1.0, 0.0, 0.0, 0.0, 1.0, 0.0, 0.0, 0.0, 1.0, 0.0, 0.0, 0.0, 1.0, 0.3325, 0.0, 0.0, 1.0, 1.0, 0.0, 0.0, 1.0, 1.0, 0.0, 0.0, 1.0, 0.3325, 0.0, 0.0, 1.0, 0.0, 0.0, 0.0, 1.0, 0.0, 0.0, 0.0, 1.0, 0.0, 0.0, 0.0, 1.0, 0.0, 0.0, 0.0, 1.0, 0.0, 0.0, 0.0, 1.0, 0.3325, 0.0, 0.0, 1.0, 0.08228, 0.0, 0.0, 1.0, 0.08228, 0.0, 0.0, 1.0, 0.3325, 0.0, 0.0, 1.0, 0.0, 0.0, 0.0, 1.0, 0.0, 0.0, 0.0, 1.0, 0.0, 0.0, 0.0, 1.0, 0.0, 0.0, 0.0, 1.0, 0.0, 0.0, 0.0, 1.0, 0.0, 0.0, 0.0, 1.0, 0.0, 0.0, 0.0, 1.0, 0.0, 0.0, 0.0, 1.0, 0.3325, 0.0, 0.0, 1.0, 0.08228, 0.0, 0.0, 1.0, 0.08228, 0.0, 0.0, 1.0, 0.3325, 0.0, 0.0, 1.0, 0.0, 0.0, 0.0, 1.0, 0.0, 0.0, 0.0, 1.0, 0.0, 0.0, 0.0, 1.0, 0.0, 0.0, 0.0, 1.0, 0.08228, 0.0, 0.0, 1.0, 0.08228, 0.0, 0.0, 1.0, 0.3325, 0.0, 0.0, 1.0, 0.3325, 0.0, 0.0, 1.0, 0.08228, 0.0, 0.0, 1.0, 0.08228, 0.0, 0.0, 1.0, 0.3325, 0.0, 0.0, 1.0, 0.3325, 0.0, 0.0, 1.0, 0.08228, 0.0, 0.0, 1.0, 0.08228, 0.0, 0.0, 1.0, 0.3325, 0.0, 0.0, 1.0, 0.3325, 0.0, 0.0, 1.0, 0.3325, 0.0, 0.0, 1.0, 0.3325, 0.0, 0.0, 1.0, 0.08228, 0.0, 0.0, 1.0, 0.08228, 0.0, 0.0, 1.0, 0.3325, 0.0, 0.0, 1.0, 0.3325, 0.0, 0.0, 1.0, 0.08228, 0.0, 0.0, 1.0, 0.08228, 0.0, 0.0, 1.0, 0.08228, 0.0, 0.0, 1.0, 0.08228, 0.0, 0.0, 1.0, 0.3325, 0.0, 0.0, 1.0, 0.3325, 0.0, 0.0, 1.0, 0.0, 0.0, 0.0, 1.0, 0.0, 0.0, 0.0, 1.0, 0.0, 0.0, 0.0, 1.0, 0.0, 0.0, 0.0, 1.0, 0.3325, 0.0, 0.0, 1.0, 0.3325, 0.0, 0.0, 1.0, 1.0, 0.0, 0.0, 1.0, 1.0, 0.0, 0.0, 1.0, 0.0, 0.0, 0.0, 1.0, 0.0, 0.0, 0.0, 1.0, 0.0, 0.0, 0.0, 1.0, 0.0, 0.0, 0.0, 1.0, 0.0, 0.0, 0.0, 1.0, 0.0, 0.0, 0.0, 1.0, 0.0, 0.0, 0.0, 1.0, 0.08228, 0.0, 0.0, 1.0, 0.3325, 0.0, 0.0, 1.0, 0.3325, 0.0, 0.0, 1.0, 0.08228, 0.0, 0.0, 1.0, 0.3325, 0.0, 0.0, 1.0, 1.0, 0.0, 0.0, 1.0, 1.0, 0.0, 0.0, 1.0, 0.3325, 0.0, 0.0, 1.0, 0.0, 0.0, 0.0, 1.0, 0.0, 0.0, 0.0, 1.0, 0.0, 0.0, 0.0, 1.0, 0.0, 0.0, 0.0, 1.0, 0.0, 0.0, 0.0, 1.0, 0.0, 0.0, 0.0, 1.0, 0.0, 0.0, 0.0, 1.0, 0.0, 0.0, 0.0, 1.0, 0.0, 0.0, 0.0, 1.0, 0.0, 0.0, 0.0, 1.0, 0.0, 0.0, 0.0, 1.0, 0.0, 0.0, 0.0, 1.0, 0.0, 0.0, 0.0, 1.0, 0.0, 0.0, 0.0, 1.0, 0.0, 0.0, 0.0, 1.0, 0.0, 0.0, 0.0, 1.0, 0.0, 0.0, 0.0, 1.0, 0.0, 0.0, 0.0, 1.0, 0.0, 0.0, 0.0, 1.0, 0.0, 0.0, 0.0, 1.0, 0.0, 0.0, 0.0, 1.0, 0.0, 0.0, 0.0, 1.0, 0.0, 0.0, 0.0, 1.0, 0.0, 0.0, 0.0, 1.0, 0.0, 0.0, 0.0, 1.0, 0.0, 0.0, 0.0, 1.0, 0.0, 0.0, 0.0, 1.0, 0.0, 0.0, 0.0, 1.0, 0.0, 0.0, 0.0, 1.0, 0.0, 0.0, 0.0, 1.0, 0.0, 0.0, 0.0, 1.0, 0.0, 0.0, 0.0, 1.0, 0.0, 0.0, 0.0, 1.0, 0.0, 0.0, 0.0, 1.0, 0.0, 0.0, 0.0, 1.0, 0.0, 0.0, 0.0, 1.0, 0.0, 0.0, 0.0, 1.0, 0.0, 0.0, 0.0, 1.0, 0.0, 0.0, 0.0, 1.0, 0.0, 0.0, 0.0, 1.0, 0.0, 0.0, 0.0, 1.0, 0.0, 0.0, 0.0, 1.0, 0.0, 0.0, 0.0, 1.0, 0.0, 0.0, 0.0, 1.0, 0.0, 0.0, 0.0, 1.0, 0.0, 0.0, 0.0, 1.0, 0.0, 0.0, 0.0, 1.0, 0.0, 0.0, 0.0, 1.0, 0.0, 0.0, 0.0, 1.0, 0.0, 0.0, 0.0, 1.0, 0.0, 0.0, 0.0, 1.0, 0.0, 0.0, 0.0, 1.0, 0.0, 0.0, 0.0, 1.0, 0.0, 0.0, 0.0, 1.0, 0.0, 0.0, 0.0, 1.0, 0.0, 0.0, 0.0, 1.0, 0.0, 0.0, 0.0, 1.0, 0.0, 0.0, 0.0, 1.0, 0.0, 0.0, 0.0, 1.0, 0.0, 0.0, 0.0, 1.0, 0.0, 0.0, 0.0, 1.0, 0.0, 0.0, 0.0, 1.0, 0.0, 0.0, 0.0, 1.0, 0.0, 0.0, 0.0, 1.0, 0.0, 0.0, 0.0, 1.0, 0.0, 0.0, 0.0, 1.0, 0.0, 0.0, 0.0, 1.0, 0.0, 0.0, 0.0, 1.0, 0.0, 0.0, 0.0, 1.0, 0.0, 0.0, 0.0, 1.0, 0.0, 0.0, 0.0, 1.0, 0.0, 0.0, 0.0, 1.0, 0.0, 0.0, 0.0, 1.0, 0.0, 0.0, 0.0, 1.0, 0.0, 0.0, 0.0, 1.0, 0.0, 0.0, 0.0, 1.0, 0.0, 0.0, 0.0, 1.0, 0.0, 0.0, 0.0, 1.0, 0.0, 0.0, 0.0, 1.0, 0.0, 0.0, 0.0, 1.0, 0.0, 0.0, 0.0, 1.0, 0.0, 0.0, 0.0, 1.0, 0.0, 0.0, 0.0, 1.0, 0.0, 0.0, 0.0, 1.0, 0.0, 0.0, 0.0, 1.0, 0.0, 0.0, 0.0, 1.0, 0.0, 0.0, 0.0, 1.0, 0.0, 0.0, 0.0, 1.0, 0.0, 0.0, 0.0, 1.0, 0.0, 0.0, 0.0, 1.0, 0.0, 0.0, 0.0, 1.0, 0.0, 0.0, 0.0, 1.0, 0.0, 0.0, 0.0, 1.0, 0.0, 0.0, 0.0, 1.0, 0.0, 0.0, 0.0, 1.0, 0.0, 0.0, 0.0, 1.0, 0.0, 0.0, 0.0, 1.0, 0.0, 0.0, 0.0, 1.0, 0.0, 0.0, 0.0, 1.0, 0.0, 0.0, 0.0, 1.0, 0.0, 0.0, 0.0, 1.0, 0.0, 0.0, 0.0, 1.0, 0.0, 0.0, 0.0, 1.0, 0.0, 0.0, 0.0, 1.0, 0.0, 0.0, 0.0, 1.0, 0.0, 0.0, 0.0, 1.0, 0.0, 0.0, 0.0, 1.0, 0.0, 0.0, 0.0, 1.0, 0.0, 0.0, 0.0, 1.0, 0.0, 0.0, 0.0, 1.0, 0.0, 0.0, 0.0, 1.0, 0.0, 0.0, 0.0, 1.0, 0.0, 0.0, 0.0, 1.0, 0.0, 0.0, 0.0, 1.0, 0.0, 0.0, 0.0, 1.0, 0.0, 0.0, 0.0, 1.0, 0.0, 0.0, 0.0, 1.0, 0.0, 0.0, 0.0, 1.0, 0.0, 0.0, 0.0, 1.0, 0.0, 0.0, 0.0, 1.0, 0.0, 0.0, 0.0, 1.0, 0.0, 0.0, 0.0, 1.0, 0.0, 0.0, 0.0, 1.0, 0.0, 0.0, 0.0, 1.0, 0.0, 0.0, 0.0, 1.0, 0.0, 0.0, 0.0, 1.0, 0.0, 0.0, 0.0, 1.0, 0.0, 0.0, 0.0, 1.0, 0.0, 0.0, 0.0, 1.0, 0.0, 0.0, 0.0, 1.0, 0.0, 0.0, 0.0, 1.0, 0.0, 0.0, 0.0, 1.0, 0.0, 0.0, 0.0, 1.0, 0.0, 0.0, 0.0, 1.0, 0.0, 0.0, 0.0, 1.0, 0.0, 0.0, 0.0, 1.0, 0.0, 0.0, 0.0, 1.0, 0.0, 0.0, 0.0, 1.0, 0.0, 0.0, 0.0, 1.0, 0.0, 0.0, 0.0, 1.0, 0.0, 0.0, 0.0, 1.0, 0.0, 0.0, 0.0, 1.0, 0.0, 0.0, 0.0, 1.0, 0.0, 0.0, 0.0, 1.0, 0.0, 0.0, 0.0, 1.0, 0.0, 0.0, 0.0, 1.0, 0.0, 0.0, 0.0, 1.0, 0.0, 0.0, 0.0, 1.0, 0.0, 0.0, 0.0, 1.0, 0.0, 0.0, 0.0, 1.0, 0.0, 0.0, 0.0, 1.0, 0.0, 0.0, 0.0, 1.0, 0.0, 0.0, 0.0, 1.0, 0.0, 0.0, 0.0, 1.0, 0.0, 0.0, 0.0, 1.0, 0.0, 0.0, 0.0, 1.0, 0.0, 0.0, 0.0, 1.0, 0.0, 0.0, 0.0, 1.0, 0.0, 0.0, 0.0, 1.0, 0.0, 0.0, 0.0, 1.0, 0.0, 0.0, 0.0, 1.0, 0.0, 0.0, 0.0, 1.0, 0.0, 0.0, 0.0, 1.0, 0.0, 0.0, 0.0, 1.0, 0.0, 0.0, 0.0, 1.0, 0.0, 0.0, 0.0, 1.0, 0.0, 0.0, 0.0, 1.0, 0.0, 0.0, 0.0, 1.0, 0.0, 0.0, 0.0, 1.0, 0.0, 0.0, 0.0, 1.0, 0.0, 0.0, 0.0, 1.0, 0.0, 0.0, 0.0, 1.0, 0.0, 0.0, 0.0, 1.0, 0.0, 0.0, 0.0, 1.0, 0.0, 0.0, 0.0, 1.0, 0.0, 0.0, 0.0, 1.0, 0.0, 0.0, 0.0, 1.0, 0.0, 0.0, 0.0, 1.0, 0.0, 0.0, 0.0, 1.0, 0.0, 0.0, 0.0, 1.0, 0.0, 0.0, 0.0, 1.0, 0.0, 0.0, 0.0, 1.0, 0.0, 0.0, 0.0, 1.0, 0.0, 0.0, 0.0, 1.0, 0.0, 0.0, 0.0, 1.0, 0.0, 0.0, 0.0, 1.0, 0.0, 0.0, 0.0, 1.0, 0.0, 0.0, 0.0, 1.0, 0.0, 0.0, 0.0, 1.0, 0.0, 0.0, 0.0, 1.0, 0.0, 0.0, 0.0, 1.0, 0.0, 0.0, 0.0, 1.0, 0.0, 0.0, 0.0, 1.0, 0.0, 0.0, 0.0, 1.0, 0.0, 0.0, 0.0, 1.0, 0.0, 0.0, 0.0, 1.0])
me_cube_001.use_remesh_fix_poles = True
me_cube_001.use_remesh_preserve_attributes = False
me_cube_001.use_mirror_x = True
me_cube_001.update()

# ---- objects
ob_birdmesh_001 = bpy.data.objects.new('BirdMesh.001', me_cube_001)

# ---- transforms, parenting, visibility, modifiers, constraints
ob_birdmesh_001.location = (0.0, 0.0, 0.0)
ob_birdmesh_001.lineart.crease_threshold = 0.0
ob_birdmesh_001.use_mesh_mirror_x = True
_vg = ob_birdmesh_001.vertex_groups.new(name='spine.003')
_vg = ob_birdmesh_001.vertex_groups.new(name='spine.002')
_vg = ob_birdmesh_001.vertex_groups.new(name='spine.001')
_vg = ob_birdmesh_001.vertex_groups.new(name='spine.004')
_vg = ob_birdmesh_001.vertex_groups.new(name='spine.005')
_vg = ob_birdmesh_001.vertex_groups.new(name='Wing.L')
_vg = ob_birdmesh_001.vertex_groups.new(name='Wing.001.L')
_vg = ob_birdmesh_001.vertex_groups.new(name='neck.001')
_vg = ob_birdmesh_001.vertex_groups.new(name='head')
_vg = ob_birdmesh_001.vertex_groups.new(name='Wing.R')
_vg = ob_birdmesh_001.vertex_groups.new(name='Wing.001.R')
_vg = ob_birdmesh_001.vertex_groups.new(name='thigh.L')
_vg = ob_birdmesh_001.vertex_groups.new(name='shin.L')
_vg = ob_birdmesh_001.vertex_groups.new(name='toe.L')
_vg = ob_birdmesh_001.vertex_groups.new(name='thigh.R')
_vg = ob_birdmesh_001.vertex_groups.new(name='shin.R')
_vg = ob_birdmesh_001.vertex_groups.new(name='toe.R')

# ---- collection membership
col_collection.objects.link(ob_birdmesh_001)

# ---- scene / render settings (as saved in the file)
scene.frame_start = 1; scene.frame_end = 250; scene.frame_set(2)
scene.render.engine = 'BLENDER_EEVEE_NEXT'
scene.cycles.use_denoising = False
scene.cycles.samples = 128
scene.cycles.sampling_pattern = 'TABULATED_SOBOL'
scene.cycles.use_adaptive_sampling = False
scene.cycles.use_light_tree = False
scene.view_settings.view_transform = 'Filmic'
bpy.context.view_layer.update()

# ---- added for rendering (the .blend has no active camera and no usable light): camera, sun
cam_auto = bpy.data.cameras.new('AutoCamera')
cam_auto.lens = 50.0
cam_auto.sensor_width = 36.0
cam_auto.clip_end = 1000.0
ob_auto_camera = bpy.data.objects.new('AutoCamera', cam_auto)
scene.collection.objects.link(ob_auto_camera)
ob_auto_camera.location = (2.81229, -3.24545, 2.7422)
ob_auto_camera.rotation_euler = (1.09748, -7.21219e-08, 0.694738)
scene.camera = ob_auto_camera
light_auto_sun = bpy.data.lights.new('AutoSun', 'SUN')
light_auto_sun.energy = 3.0
light_auto_sun.angle = 0.0523599
ob_auto_sun = bpy.data.objects.new('AutoSun', light_auto_sun)
scene.collection.objects.link(ob_auto_sun)
ob_auto_sun.rotation_euler = (0.872665, 0.174533, 0.523599)
bpy.context.view_layer.update()
